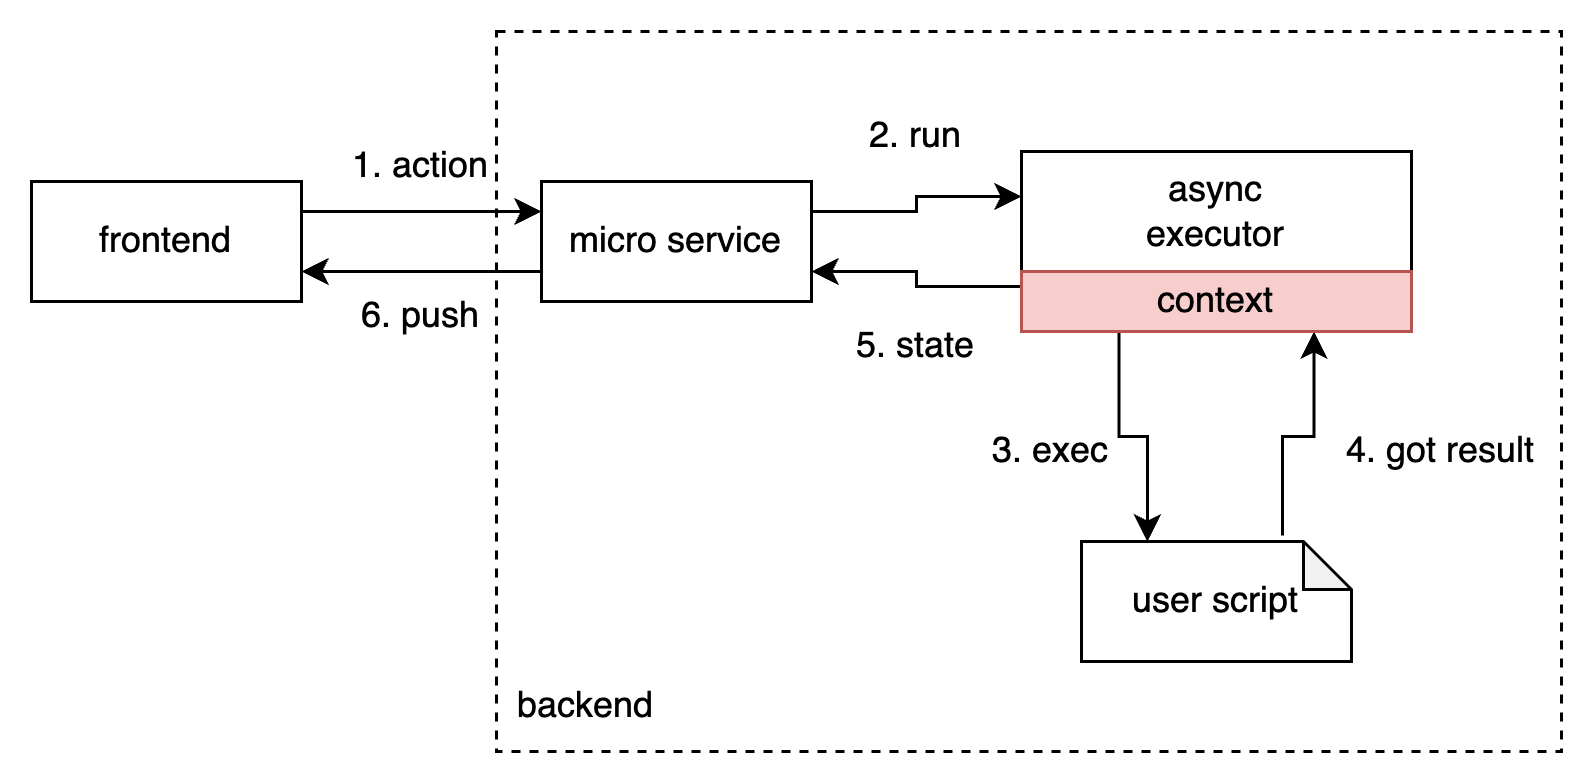

The diagram above was exported from draw.io. Its source (the exported page's mxGraphModel, read from the mxfile embedded in the PNG):
<mxGraphModel dx="1114" dy="854" grid="1" gridSize="10" guides="1" tooltips="1" connect="1" arrows="1" fold="1" page="1" pageScale="1" pageWidth="827" pageHeight="1169" math="0" shadow="0">
  <root>
    <mxCell id="0" />
    <mxCell id="1" parent="0" />
    <mxCell id="eyYvoVMA5jpJxxlHot_o-36" style="edgeStyle=orthogonalEdgeStyle;rounded=0;orthogonalLoop=1;jettySize=auto;html=1;exitX=0;exitY=0.75;exitDx=0;exitDy=0;entryX=1;entryY=0.75;entryDx=0;entryDy=0;" edge="1" parent="1" source="eyYvoVMA5jpJxxlHot_o-4" target="eyYvoVMA5jpJxxlHot_o-31">
      <mxGeometry relative="1" as="geometry" />
    </mxCell>
    <mxCell id="eyYvoVMA5jpJxxlHot_o-4" value="" style="rounded=0;whiteSpace=wrap;html=1;" vertex="1" parent="1">
      <mxGeometry x="340" y="270" width="130" height="60" as="geometry" />
    </mxCell>
    <mxCell id="eyYvoVMA5jpJxxlHot_o-5" value="user script" style="shape=note;whiteSpace=wrap;html=1;backgroundOutline=1;darkOpacity=0.05;size=16;" vertex="1" parent="1">
      <mxGeometry x="360" y="400" width="90" height="40" as="geometry" />
    </mxCell>
    <mxCell id="eyYvoVMA5jpJxxlHot_o-32" style="edgeStyle=orthogonalEdgeStyle;rounded=0;orthogonalLoop=1;jettySize=auto;html=1;exitX=1;exitY=0.25;exitDx=0;exitDy=0;entryX=0;entryY=0.25;entryDx=0;entryDy=0;" edge="1" parent="1" source="eyYvoVMA5jpJxxlHot_o-9" target="eyYvoVMA5jpJxxlHot_o-31">
      <mxGeometry relative="1" as="geometry" />
    </mxCell>
    <mxCell id="eyYvoVMA5jpJxxlHot_o-9" value="frontend" style="rounded=0;whiteSpace=wrap;html=1;" vertex="1" parent="1">
      <mxGeometry x="10" y="280" width="90" height="40" as="geometry" />
    </mxCell>
    <mxCell id="eyYvoVMA5jpJxxlHot_o-17" style="edgeStyle=orthogonalEdgeStyle;rounded=0;orthogonalLoop=1;jettySize=auto;html=1;exitX=0.25;exitY=1;exitDx=0;exitDy=0;entryX=0.244;entryY=0;entryDx=0;entryDy=0;entryPerimeter=0;" edge="1" parent="1" source="eyYvoVMA5jpJxxlHot_o-4" target="eyYvoVMA5jpJxxlHot_o-5">
      <mxGeometry relative="1" as="geometry" />
    </mxCell>
    <mxCell id="eyYvoVMA5jpJxxlHot_o-18" style="edgeStyle=orthogonalEdgeStyle;rounded=0;orthogonalLoop=1;jettySize=auto;html=1;exitX=0.75;exitY=1;exitDx=0;exitDy=0;entryX=0.744;entryY=-0.05;entryDx=0;entryDy=0;entryPerimeter=0;startArrow=classic;startFill=1;endArrow=none;endFill=0;" edge="1" parent="1" source="eyYvoVMA5jpJxxlHot_o-4" target="eyYvoVMA5jpJxxlHot_o-5">
      <mxGeometry relative="1" as="geometry" />
    </mxCell>
    <mxCell id="eyYvoVMA5jpJxxlHot_o-19" value="3. exec" style="text;html=1;align=center;verticalAlign=middle;whiteSpace=wrap;rounded=0;" vertex="1" parent="1">
      <mxGeometry x="320" y="360" width="60" height="20" as="geometry" />
    </mxCell>
    <mxCell id="eyYvoVMA5jpJxxlHot_o-20" value="4. got result" style="text;html=1;align=center;verticalAlign=middle;whiteSpace=wrap;rounded=0;" vertex="1" parent="1">
      <mxGeometry x="440" y="360" width="80" height="20" as="geometry" />
    </mxCell>
    <mxCell id="eyYvoVMA5jpJxxlHot_o-29" value="context" style="rounded=0;whiteSpace=wrap;html=1;fillColor=#f8cecc;strokeColor=#b85450;" vertex="1" parent="1">
      <mxGeometry x="340" y="310" width="130" height="20" as="geometry" />
    </mxCell>
    <mxCell id="eyYvoVMA5jpJxxlHot_o-30" value="async executor" style="text;html=1;align=center;verticalAlign=middle;whiteSpace=wrap;rounded=0;" vertex="1" parent="1">
      <mxGeometry x="375" y="270" width="60" height="40" as="geometry" />
    </mxCell>
    <mxCell id="eyYvoVMA5jpJxxlHot_o-33" style="edgeStyle=orthogonalEdgeStyle;rounded=0;orthogonalLoop=1;jettySize=auto;html=1;exitX=1;exitY=0.25;exitDx=0;exitDy=0;entryX=0;entryY=0.25;entryDx=0;entryDy=0;" edge="1" parent="1" source="eyYvoVMA5jpJxxlHot_o-31" target="eyYvoVMA5jpJxxlHot_o-4">
      <mxGeometry relative="1" as="geometry" />
    </mxCell>
    <mxCell id="eyYvoVMA5jpJxxlHot_o-35" style="edgeStyle=orthogonalEdgeStyle;rounded=0;orthogonalLoop=1;jettySize=auto;html=1;exitX=0;exitY=0.75;exitDx=0;exitDy=0;entryX=1;entryY=0.75;entryDx=0;entryDy=0;" edge="1" parent="1" source="eyYvoVMA5jpJxxlHot_o-31" target="eyYvoVMA5jpJxxlHot_o-9">
      <mxGeometry relative="1" as="geometry" />
    </mxCell>
    <mxCell id="eyYvoVMA5jpJxxlHot_o-31" value="micro service" style="rounded=0;whiteSpace=wrap;html=1;" vertex="1" parent="1">
      <mxGeometry x="180" y="280" width="90" height="40" as="geometry" />
    </mxCell>
    <mxCell id="eyYvoVMA5jpJxxlHot_o-37" value="1. action" style="text;html=1;align=center;verticalAlign=middle;whiteSpace=wrap;rounded=0;" vertex="1" parent="1">
      <mxGeometry x="110" y="260" width="60" height="30" as="geometry" />
    </mxCell>
    <mxCell id="eyYvoVMA5jpJxxlHot_o-38" value="6. push" style="text;html=1;align=center;verticalAlign=middle;whiteSpace=wrap;rounded=0;" vertex="1" parent="1">
      <mxGeometry x="110" y="310" width="60" height="30" as="geometry" />
    </mxCell>
    <mxCell id="eyYvoVMA5jpJxxlHot_o-39" value="2. run" style="text;html=1;align=center;verticalAlign=middle;whiteSpace=wrap;rounded=0;" vertex="1" parent="1">
      <mxGeometry x="270" y="250" width="70" height="30" as="geometry" />
    </mxCell>
    <mxCell id="eyYvoVMA5jpJxxlHot_o-40" value="5. state" style="text;html=1;align=center;verticalAlign=middle;whiteSpace=wrap;rounded=0;" vertex="1" parent="1">
      <mxGeometry x="270" y="320" width="70" height="30" as="geometry" />
    </mxCell>
    <mxCell id="eyYvoVMA5jpJxxlHot_o-41" value="" style="rounded=0;whiteSpace=wrap;html=1;fillColor=none;dashed=1;" vertex="1" parent="1">
      <mxGeometry x="165" y="230" width="355" height="240" as="geometry" />
    </mxCell>
    <mxCell id="eyYvoVMA5jpJxxlHot_o-42" value="backend" style="text;html=1;align=center;verticalAlign=middle;whiteSpace=wrap;rounded=0;" vertex="1" parent="1">
      <mxGeometry x="165" y="440" width="60" height="30" as="geometry" />
    </mxCell>
  </root>
</mxGraphModel>